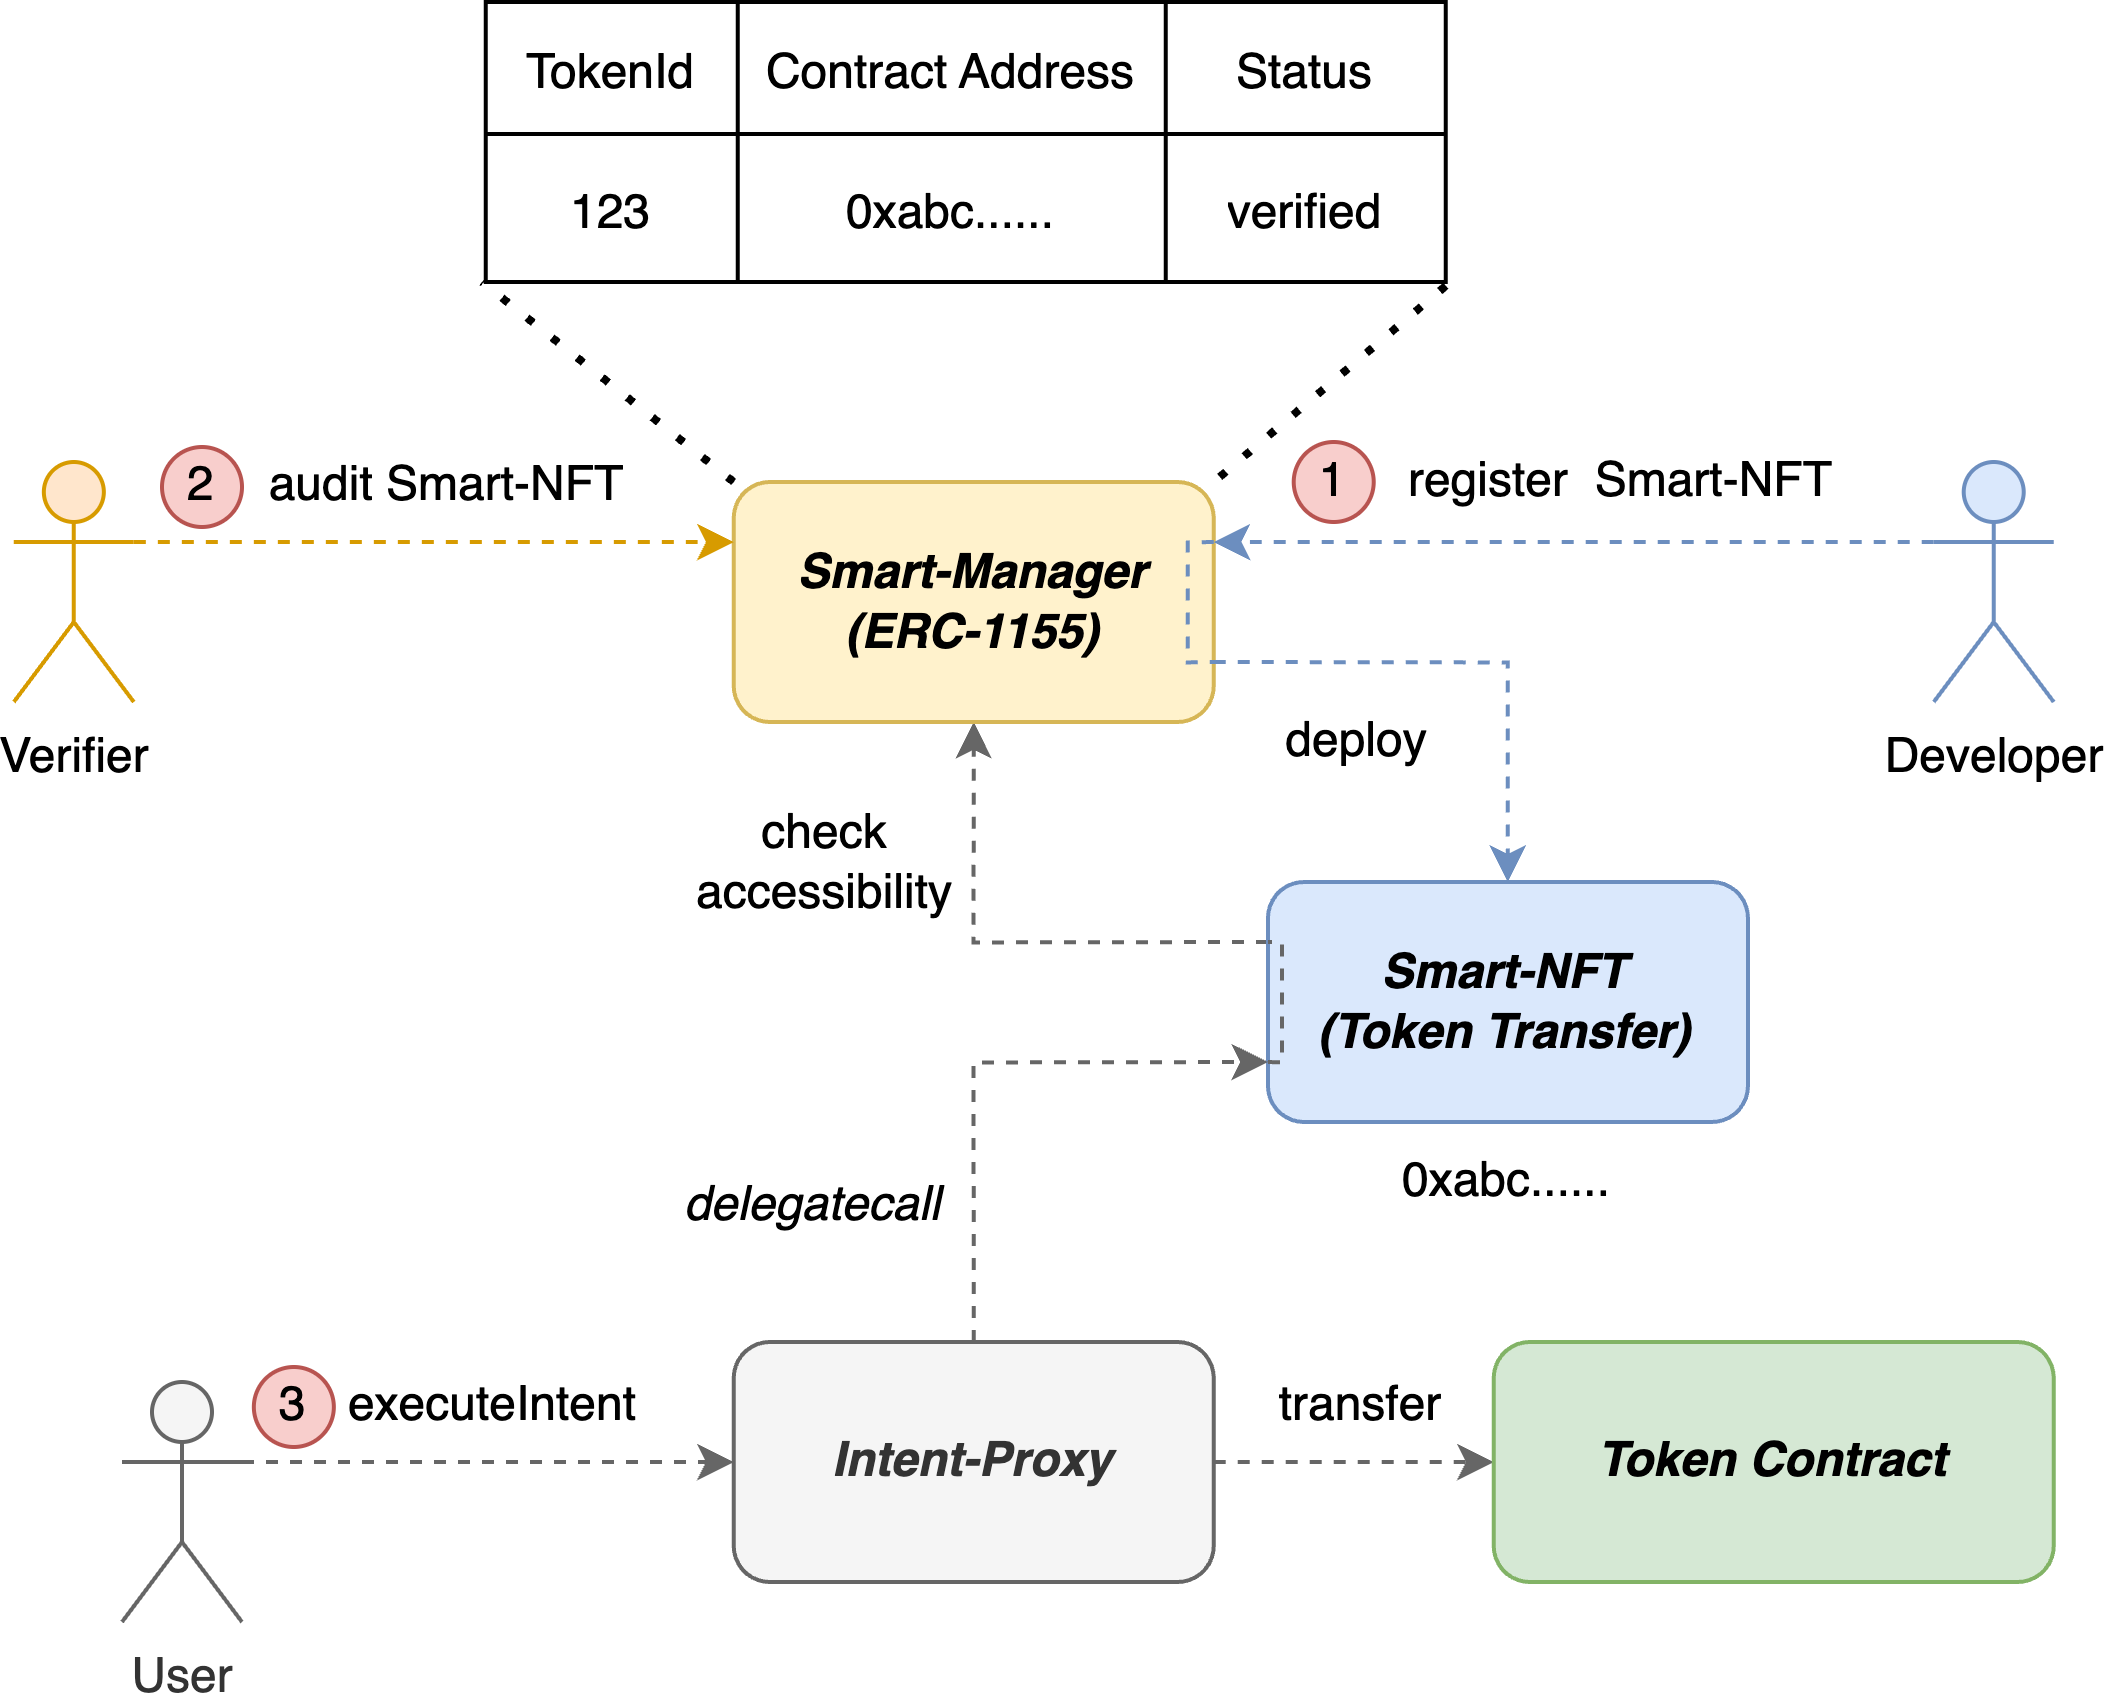

The diagram above was exported from draw.io. Its source (the exported page's mxGraphModel, read from the mxfile embedded in the PNG):
<mxGraphModel dx="2120" dy="1113" grid="1" gridSize="10" guides="1" tooltips="1" connect="1" arrows="1" fold="1" page="1" pageScale="1" pageWidth="850" pageHeight="1100" math="0" shadow="0">
  <root>
    <mxCell id="0" />
    <mxCell id="1" parent="0" />
    <mxCell id="2" value="Developer" style="shape=umlActor;verticalLabelPosition=bottom;verticalAlign=top;html=1;outlineConnect=0;fillColor=#dae8fc;strokeColor=#6c8ebf;container=0;" vertex="1" parent="1">
      <mxGeometry x="1262.93" y="400" width="30" height="60" as="geometry" />
    </mxCell>
    <mxCell id="3" style="edgeStyle=orthogonalEdgeStyle;rounded=0;orthogonalLoop=1;jettySize=auto;html=1;exitX=0;exitY=0.25;exitDx=0;exitDy=0;entryX=0.5;entryY=1;entryDx=0;entryDy=0;strokeColor=#666666;dashed=1;" edge="1" source="4" target="8" parent="1">
      <mxGeometry relative="1" as="geometry" />
    </mxCell>
    <mxCell id="4" value="&lt;b&gt;&lt;i&gt;Smart-NFT&lt;/i&gt;&lt;/b&gt;&lt;br&gt;&lt;b&gt;&lt;i&gt;(Token Transfer)&lt;/i&gt;&lt;/b&gt;" style="rounded=1;whiteSpace=wrap;html=1;fillColor=#dae8fc;strokeColor=#6c8ebf;container=0;" vertex="1" parent="1">
      <mxGeometry x="1096.49" y="505" width="120" height="60" as="geometry" />
    </mxCell>
    <mxCell id="5" value="register&amp;nbsp; Smart-NFT" style="text;html=1;strokeColor=none;fillColor=none;align=center;verticalAlign=middle;whiteSpace=wrap;rounded=0;container=0;" vertex="1" parent="1">
      <mxGeometry x="1122.93" y="395" width="123.56" height="20" as="geometry" />
    </mxCell>
    <mxCell id="6" value="deploy" style="text;html=1;strokeColor=none;fillColor=none;align=center;verticalAlign=middle;whiteSpace=wrap;rounded=0;" vertex="1" parent="1">
      <mxGeometry x="1096.49" y="460" width="46.44" height="20" as="geometry" />
    </mxCell>
    <mxCell id="7" value="1" style="ellipse;whiteSpace=wrap;html=1;aspect=fixed;fillColor=#f8cecc;strokeColor=#b85450;container=0;" vertex="1" parent="1">
      <mxGeometry x="1102.93" y="395" width="20" height="20" as="geometry" />
    </mxCell>
    <mxCell id="8" value="&lt;b&gt;&lt;i&gt;Smart-Manager&lt;br&gt;(ERC-1155)&lt;br&gt;&lt;/i&gt;&lt;/b&gt;" style="rounded=1;whiteSpace=wrap;html=1;fillColor=#fff2cc;strokeColor=#d6b656;container=0;" vertex="1" parent="1">
      <mxGeometry x="962.9300000000001" y="405" width="120" height="60" as="geometry" />
    </mxCell>
    <mxCell id="9" style="edgeStyle=orthogonalEdgeStyle;rounded=0;orthogonalLoop=1;jettySize=auto;html=1;entryX=1;entryY=0.25;entryDx=0;entryDy=0;exitX=0;exitY=0.3333333333333333;exitDx=0;exitDy=0;exitPerimeter=0;fillColor=#dae8fc;strokeColor=#6c8ebf;dashed=1;strokeWidth=1;" edge="1" source="2" target="8" parent="1">
      <mxGeometry relative="1" as="geometry">
        <Array as="points" />
        <mxPoint x="1286.49" y="420" as="sourcePoint" />
        <mxPoint x="1126.49" y="430" as="targetPoint" />
      </mxGeometry>
    </mxCell>
    <mxCell id="10" value="" style="endArrow=classic;html=1;rounded=0;exitX=1;exitY=0.75;exitDx=0;exitDy=0;entryX=0.5;entryY=0;entryDx=0;entryDy=0;strokeColor=none;" edge="1" source="6" parent="1">
      <mxGeometry width="50" height="50" relative="1" as="geometry">
        <mxPoint x="1086.93" y="440" as="sourcePoint" />
        <mxPoint x="1160.49" y="495" as="targetPoint" />
      </mxGeometry>
    </mxCell>
    <mxCell id="11" value="" style="endArrow=classic;startArrow=none;html=1;rounded=0;edgeStyle=orthogonalEdgeStyle;startFill=0;exitX=1;exitY=0.75;exitDx=0;exitDy=0;fillColor=#dae8fc;strokeColor=#6c8ebf;dashed=1;" edge="1" source="8" target="4" parent="1">
      <mxGeometry width="50" height="50" relative="1" as="geometry">
        <mxPoint x="1156.49" y="480" as="sourcePoint" />
        <mxPoint x="1206.49" y="430" as="targetPoint" />
      </mxGeometry>
    </mxCell>
    <mxCell id="12" value="" style="endArrow=classic;html=1;rounded=0;exitX=1;exitY=0.75;exitDx=0;exitDy=0;entryX=0.5;entryY=0;entryDx=0;entryDy=0;strokeColor=none;" edge="1" target="6" parent="1">
      <mxGeometry width="50" height="50" relative="1" as="geometry">
        <mxPoint x="1086.93" y="440" as="sourcePoint" />
        <mxPoint x="1160.49" y="495" as="targetPoint" />
      </mxGeometry>
    </mxCell>
    <mxCell id="13" style="edgeStyle=orthogonalEdgeStyle;rounded=0;orthogonalLoop=1;jettySize=auto;html=1;exitX=1;exitY=0.25;exitDx=0;exitDy=0;entryX=1;entryY=0.75;entryDx=0;entryDy=0;endArrow=none;endFill=0;dashed=1;fillColor=#dae8fc;strokeColor=#6c8ebf;" edge="1" source="8" target="8" parent="1">
      <mxGeometry relative="1" as="geometry">
        <Array as="points">
          <mxPoint x="1076.49" y="420" />
          <mxPoint x="1076.49" y="450" />
        </Array>
      </mxGeometry>
    </mxCell>
    <mxCell id="14" value="" style="shape=table;startSize=0;container=1;collapsible=0;childLayout=tableLayout;fontSize=16;fillColor=none;" vertex="1" parent="1">
      <mxGeometry x="900.96" y="285" width="240" height="70" as="geometry" />
    </mxCell>
    <mxCell id="15" value="" style="shape=tableRow;horizontal=0;startSize=0;swimlaneHead=0;swimlaneBody=0;strokeColor=inherit;top=0;left=0;bottom=0;right=0;collapsible=0;dropTarget=0;fillColor=none;points=[[0,0.5],[1,0.5]];portConstraint=eastwest;fontSize=16;" vertex="1" parent="14">
      <mxGeometry width="240" height="33" as="geometry" />
    </mxCell>
    <mxCell id="16" value="&lt;font style=&quot;font-size: 12px;&quot;&gt;TokenId&lt;/font&gt;" style="shape=partialRectangle;html=1;whiteSpace=wrap;connectable=0;overflow=hidden;top=0;left=0;bottom=0;right=0;pointerEvents=1;fontSize=16;fillStyle=hatch;fillColor=none;" vertex="1" parent="15">
      <mxGeometry width="63" height="33" as="geometry">
        <mxRectangle width="63" height="33" as="alternateBounds" />
      </mxGeometry>
    </mxCell>
    <mxCell id="17" value="&lt;font style=&quot;font-size: 12px;&quot;&gt;Contract Address&lt;/font&gt;" style="shape=partialRectangle;html=1;whiteSpace=wrap;connectable=0;overflow=hidden;top=0;left=0;bottom=0;right=0;pointerEvents=1;fontSize=16;fillStyle=hatch;fillColor=none;" vertex="1" parent="15">
      <mxGeometry x="63" width="107" height="33" as="geometry">
        <mxRectangle width="107" height="33" as="alternateBounds" />
      </mxGeometry>
    </mxCell>
    <mxCell id="18" value="&lt;font style=&quot;font-size: 12px;&quot;&gt;Status&lt;/font&gt;" style="shape=partialRectangle;html=1;whiteSpace=wrap;connectable=0;overflow=hidden;top=0;left=0;bottom=0;right=0;pointerEvents=1;fontSize=16;fillStyle=hatch;fillColor=none;" vertex="1" parent="15">
      <mxGeometry x="170" width="70" height="33" as="geometry">
        <mxRectangle width="70" height="33" as="alternateBounds" />
      </mxGeometry>
    </mxCell>
    <mxCell id="19" value="" style="shape=tableRow;horizontal=0;startSize=0;swimlaneHead=0;swimlaneBody=0;top=0;left=0;bottom=0;right=0;collapsible=0;dropTarget=0;points=[[0,0.5],[1,0.5]];portConstraint=eastwest;fontSize=16;fillColor=none;" vertex="1" parent="14">
      <mxGeometry y="33" width="240" height="37" as="geometry" />
    </mxCell>
    <mxCell id="20" value="&lt;font style=&quot;font-size: 12px;&quot;&gt;123&lt;/font&gt;" style="shape=partialRectangle;html=1;whiteSpace=wrap;connectable=0;overflow=hidden;top=0;left=0;bottom=0;right=0;pointerEvents=1;fontSize=16;fillColor=none;fontColor=#000000;" vertex="1" parent="19">
      <mxGeometry width="63" height="37" as="geometry">
        <mxRectangle width="63" height="37" as="alternateBounds" />
      </mxGeometry>
    </mxCell>
    <mxCell id="21" value="&lt;font style=&quot;font-size: 12px;&quot;&gt;0xabc......&lt;/font&gt;" style="shape=partialRectangle;html=1;whiteSpace=wrap;connectable=0;overflow=hidden;top=0;left=0;bottom=0;right=0;pointerEvents=1;fontSize=16;fillColor=none;fontColor=#000000;" vertex="1" parent="19">
      <mxGeometry x="63" width="107" height="37" as="geometry">
        <mxRectangle width="107" height="37" as="alternateBounds" />
      </mxGeometry>
    </mxCell>
    <mxCell id="22" value="&lt;font color=&quot;#000000&quot; style=&quot;font-size: 12px;&quot;&gt;verified&lt;/font&gt;" style="shape=partialRectangle;html=1;whiteSpace=wrap;connectable=0;overflow=hidden;top=0;left=0;bottom=0;right=0;pointerEvents=1;fontSize=16;fillColor=none;fontColor=#FF0000;" vertex="1" parent="19">
      <mxGeometry x="170" width="70" height="37" as="geometry">
        <mxRectangle width="70" height="37" as="alternateBounds" />
      </mxGeometry>
    </mxCell>
    <mxCell id="23" value="" style="endArrow=none;dashed=1;html=1;dashPattern=1 3;strokeWidth=2;rounded=0;entryX=-0.004;entryY=1;entryDx=0;entryDy=0;entryPerimeter=0;exitX=0;exitY=0;exitDx=0;exitDy=0;" edge="1" source="8" target="19" parent="1">
      <mxGeometry width="50" height="50" relative="1" as="geometry">
        <mxPoint x="932.9300000000001" y="455" as="sourcePoint" />
        <mxPoint x="982.9300000000001" y="405" as="targetPoint" />
      </mxGeometry>
    </mxCell>
    <mxCell id="24" value="" style="endArrow=none;dashed=1;html=1;dashPattern=1 3;strokeWidth=2;rounded=0;entryX=1;entryY=0;entryDx=0;entryDy=0;exitX=1;exitY=1.026;exitDx=0;exitDy=0;exitPerimeter=0;" edge="1" source="19" target="8" parent="1">
      <mxGeometry width="50" height="50" relative="1" as="geometry">
        <mxPoint x="972.9300000000001" y="415" as="sourcePoint" />
        <mxPoint x="909.9300000000001" y="365" as="targetPoint" />
      </mxGeometry>
    </mxCell>
    <mxCell id="25" style="edgeStyle=orthogonalEdgeStyle;rounded=0;orthogonalLoop=1;jettySize=auto;html=1;exitX=1;exitY=0.3333333333333333;exitDx=0;exitDy=0;exitPerimeter=0;entryX=0;entryY=0.25;entryDx=0;entryDy=0;fillColor=#ffe6cc;strokeColor=#d79b00;dashed=1;" edge="1" source="26" target="8" parent="1">
      <mxGeometry relative="1" as="geometry">
        <mxPoint x="962.93" y="423.75" as="targetPoint" />
      </mxGeometry>
    </mxCell>
    <mxCell id="26" value="Verifier" style="shape=umlActor;verticalLabelPosition=bottom;verticalAlign=top;html=1;outlineConnect=0;fillColor=#ffe6cc;strokeColor=#d79b00;container=0;" vertex="1" parent="1">
      <mxGeometry x="782.9599999999999" y="400" width="30" height="60" as="geometry" />
    </mxCell>
    <mxCell id="27" value="audit Smart-NFT" style="text;html=1;strokeColor=none;fillColor=none;align=center;verticalAlign=middle;whiteSpace=wrap;rounded=0;rotation=0;container=0;" vertex="1" parent="1">
      <mxGeometry x="840" y="396.25" width="102.96" height="20" as="geometry" />
    </mxCell>
    <mxCell id="28" value="2" style="ellipse;whiteSpace=wrap;html=1;aspect=fixed;fillColor=#f8cecc;strokeColor=#b85450;container=0;" vertex="1" parent="1">
      <mxGeometry x="819.9999999999999" y="396.25" width="20" height="20" as="geometry" />
    </mxCell>
    <mxCell id="29" value="0xabc......" style="text;html=1;align=center;verticalAlign=middle;resizable=0;points=[];autosize=1;strokeColor=none;fillColor=none;" vertex="1" parent="1">
      <mxGeometry x="1116.4899999999998" y="565" width="80" height="30" as="geometry" />
    </mxCell>
    <mxCell id="30" style="edgeStyle=orthogonalEdgeStyle;rounded=0;orthogonalLoop=1;jettySize=auto;html=1;exitX=1;exitY=0.3333333333333333;exitDx=0;exitDy=0;exitPerimeter=0;entryX=0;entryY=0.5;entryDx=0;entryDy=0;strokeColor=#666666;dashed=1;" edge="1" source="31" target="34" parent="1">
      <mxGeometry relative="1" as="geometry" />
    </mxCell>
    <mxCell id="31" value="User" style="shape=umlActor;verticalLabelPosition=bottom;verticalAlign=top;html=1;outlineConnect=0;fillColor=#f5f5f5;strokeColor=#666666;container=0;fontColor=#333333;" vertex="1" parent="1">
      <mxGeometry x="810" y="630" width="30" height="60" as="geometry" />
    </mxCell>
    <mxCell id="32" style="edgeStyle=orthogonalEdgeStyle;rounded=0;orthogonalLoop=1;jettySize=auto;html=1;exitX=0.5;exitY=0;exitDx=0;exitDy=0;entryX=0;entryY=0.75;entryDx=0;entryDy=0;strokeColor=#666666;dashed=1;" edge="1" source="34" target="4" parent="1">
      <mxGeometry relative="1" as="geometry">
        <Array as="points">
          <mxPoint x="1023" y="550" />
        </Array>
      </mxGeometry>
    </mxCell>
    <mxCell id="33" style="edgeStyle=orthogonalEdgeStyle;rounded=0;orthogonalLoop=1;jettySize=auto;html=1;exitX=1;exitY=0.5;exitDx=0;exitDy=0;strokeColor=#666666;dashed=1;" edge="1" source="34" target="40" parent="1">
      <mxGeometry relative="1" as="geometry" />
    </mxCell>
    <mxCell id="34" value="&lt;b&gt;&lt;i&gt;Intent-Proxy&lt;br&gt;&lt;/i&gt;&lt;/b&gt;" style="rounded=1;whiteSpace=wrap;html=1;fillColor=#f5f5f5;strokeColor=#666666;container=0;fontColor=#333333;" vertex="1" parent="1">
      <mxGeometry x="962.93" y="620" width="120" height="60" as="geometry" />
    </mxCell>
    <mxCell id="35" value="executeIntent" style="text;html=1;strokeColor=none;fillColor=none;align=center;verticalAlign=middle;whiteSpace=wrap;rounded=0;rotation=0;container=0;" vertex="1" parent="1">
      <mxGeometry x="862.96" y="622.5" width="80" height="27.5" as="geometry" />
    </mxCell>
    <mxCell id="36" value="3" style="ellipse;whiteSpace=wrap;html=1;aspect=fixed;fillColor=#f8cecc;strokeColor=#b85450;container=0;" vertex="1" parent="1">
      <mxGeometry x="842.96" y="626.25" width="20" height="20" as="geometry" />
    </mxCell>
    <mxCell id="37" value="delegatecall" style="text;html=1;strokeColor=none;fillColor=none;align=center;verticalAlign=middle;whiteSpace=wrap;rounded=0;rotation=0;fontStyle=2;container=0;" vertex="1" parent="1">
      <mxGeometry x="942.9599999999999" y="577.5" width="80" height="17.5" as="geometry" />
    </mxCell>
    <mxCell id="38" style="edgeStyle=orthogonalEdgeStyle;rounded=0;orthogonalLoop=1;jettySize=auto;html=1;exitX=0;exitY=0.75;exitDx=0;exitDy=0;entryX=0;entryY=0.25;entryDx=0;entryDy=0;endArrow=none;endFill=0;dashed=1;strokeColor=#666666;" edge="1" source="4" target="4" parent="1">
      <mxGeometry relative="1" as="geometry">
        <Array as="points">
          <mxPoint x="1100" y="550" />
          <mxPoint x="1100" y="520" />
        </Array>
      </mxGeometry>
    </mxCell>
    <mxCell id="39" value="check accessibility" style="text;html=1;strokeColor=none;fillColor=none;align=center;verticalAlign=middle;whiteSpace=wrap;rounded=0;" vertex="1" parent="1">
      <mxGeometry x="962.9300000000001" y="490" width="46.44" height="20" as="geometry" />
    </mxCell>
    <mxCell id="40" value="&lt;b&gt;&lt;i&gt;Token Contract&lt;/i&gt;&lt;/b&gt;" style="rounded=1;whiteSpace=wrap;html=1;fillColor=#d5e8d4;strokeColor=#82b366;container=0;" vertex="1" parent="1">
      <mxGeometry x="1152.93" y="620" width="140" height="60" as="geometry" />
    </mxCell>
    <mxCell id="41" value="transfer" style="text;html=1;strokeColor=none;fillColor=none;align=center;verticalAlign=middle;whiteSpace=wrap;rounded=0;rotation=0;container=0;" vertex="1" parent="1">
      <mxGeometry x="1079.71" y="622.5" width="80" height="27.5" as="geometry" />
    </mxCell>
  </root>
</mxGraphModel>